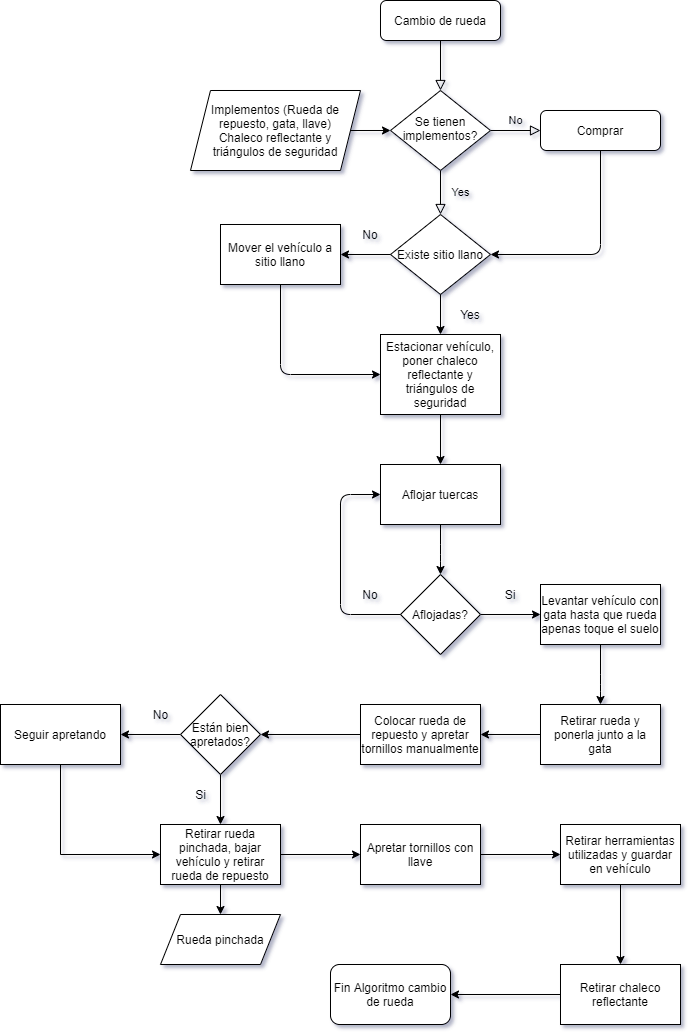

The diagram above was exported from draw.io. Its source (the exported page's mxGraphModel, read from the mxfile embedded in the PNG):
<mxGraphModel dx="868" dy="460" grid="1" gridSize="10" guides="1" tooltips="1" connect="1" arrows="1" fold="1" page="1" pageScale="1" pageWidth="827" pageHeight="1169" math="0" shadow="0">
  <root>
    <mxCell id="0" />
    <mxCell id="1" parent="0" />
    <mxCell id="2" value="" style="rounded=0;html=1;jettySize=auto;orthogonalLoop=1;fontSize=11;endArrow=block;endFill=0;endSize=8;strokeWidth=1;shadow=0;labelBackgroundColor=none;edgeStyle=orthogonalEdgeStyle;" edge="1" source="3" target="6" parent="1">
      <mxGeometry relative="1" as="geometry" />
    </mxCell>
    <mxCell id="3" value="Cambio de rueda" style="rounded=1;whiteSpace=wrap;html=1;fontSize=12;glass=0;strokeWidth=1;shadow=0;" vertex="1" parent="1">
      <mxGeometry x="470" y="66" width="120" height="40" as="geometry" />
    </mxCell>
    <mxCell id="4" value="Yes" style="rounded=0;html=1;jettySize=auto;orthogonalLoop=1;fontSize=11;endArrow=block;endFill=0;endSize=8;strokeWidth=1;shadow=0;labelBackgroundColor=none;edgeStyle=orthogonalEdgeStyle;" edge="1" source="6" target="11" parent="1">
      <mxGeometry y="20" relative="1" as="geometry">
        <mxPoint as="offset" />
        <mxPoint x="530" y="276" as="targetPoint" />
      </mxGeometry>
    </mxCell>
    <mxCell id="5" value="No" style="edgeStyle=orthogonalEdgeStyle;rounded=0;html=1;jettySize=auto;orthogonalLoop=1;fontSize=11;endArrow=block;endFill=0;endSize=8;strokeWidth=1;shadow=0;labelBackgroundColor=none;" edge="1" source="6" target="7" parent="1">
      <mxGeometry y="10" relative="1" as="geometry">
        <mxPoint as="offset" />
      </mxGeometry>
    </mxCell>
    <mxCell id="6" value="Se tienen implementos?" style="rhombus;whiteSpace=wrap;html=1;shadow=0;fontFamily=Helvetica;fontSize=12;align=center;strokeWidth=1;spacing=6;spacingTop=-4;" vertex="1" parent="1">
      <mxGeometry x="480" y="156" width="100" height="80" as="geometry" />
    </mxCell>
    <mxCell id="7" value="Comprar" style="rounded=1;whiteSpace=wrap;html=1;fontSize=12;glass=0;strokeWidth=1;shadow=0;" vertex="1" parent="1">
      <mxGeometry x="630" y="176" width="120" height="40" as="geometry" />
    </mxCell>
    <mxCell id="8" value="" style="endArrow=classic;html=1;exitX=0.5;exitY=1;exitDx=0;exitDy=0;entryX=1;entryY=0.5;entryDx=0;entryDy=0;" edge="1" source="7" target="11" parent="1">
      <mxGeometry width="50" height="50" relative="1" as="geometry">
        <mxPoint x="480" y="246" as="sourcePoint" />
        <mxPoint x="590" y="296" as="targetPoint" />
        <Array as="points">
          <mxPoint x="690" y="320" />
        </Array>
      </mxGeometry>
    </mxCell>
    <mxCell id="9" value="" style="edgeStyle=orthogonalEdgeStyle;rounded=0;orthogonalLoop=1;jettySize=auto;html=1;" edge="1" source="10" target="6" parent="1">
      <mxGeometry relative="1" as="geometry" />
    </mxCell>
    <mxCell id="10" value="Implementos (Rueda de repuesto, gata, llave)&lt;br&gt;Chaleco reflectante y triángulos de seguridad" style="shape=parallelogram;perimeter=parallelogramPerimeter;whiteSpace=wrap;html=1;fixedSize=1;" vertex="1" parent="1">
      <mxGeometry x="280" y="156" width="170" height="80" as="geometry" />
    </mxCell>
    <mxCell id="11" value="Existe sitio llano" style="rhombus;whiteSpace=wrap;html=1;" vertex="1" parent="1">
      <mxGeometry x="480" y="280" width="100" height="80" as="geometry" />
    </mxCell>
    <mxCell id="12" value="Yes" style="text;html=1;strokeColor=none;fillColor=none;align=center;verticalAlign=middle;whiteSpace=wrap;rounded=0;" vertex="1" parent="1">
      <mxGeometry x="540" y="370" width="40" height="20" as="geometry" />
    </mxCell>
    <mxCell id="13" value="" style="endArrow=classic;html=1;exitX=0.5;exitY=1;exitDx=0;exitDy=0;" edge="1" source="11" parent="1">
      <mxGeometry width="50" height="50" relative="1" as="geometry">
        <mxPoint x="490" y="445" as="sourcePoint" />
        <mxPoint x="530" y="400" as="targetPoint" />
      </mxGeometry>
    </mxCell>
    <mxCell id="14" value="" style="endArrow=classic;html=1;exitX=0;exitY=0.5;exitDx=0;exitDy=0;" edge="1" source="11" parent="1">
      <mxGeometry width="50" height="50" relative="1" as="geometry">
        <mxPoint x="340" y="320" as="sourcePoint" />
        <mxPoint x="430" y="320" as="targetPoint" />
      </mxGeometry>
    </mxCell>
    <mxCell id="15" value="No" style="text;html=1;strokeColor=none;fillColor=none;align=center;verticalAlign=middle;whiteSpace=wrap;rounded=0;" vertex="1" parent="1">
      <mxGeometry x="440" y="290" width="40" height="20" as="geometry" />
    </mxCell>
    <mxCell id="16" value="Mover el vehículo a sitio llano" style="rounded=0;whiteSpace=wrap;html=1;" vertex="1" parent="1">
      <mxGeometry x="310" y="290" width="120" height="60" as="geometry" />
    </mxCell>
    <mxCell id="17" value="" style="endArrow=classic;html=1;exitX=0.5;exitY=1;exitDx=0;exitDy=0;entryX=0;entryY=0.5;entryDx=0;entryDy=0;" edge="1" source="16" target="18" parent="1">
      <mxGeometry width="50" height="50" relative="1" as="geometry">
        <mxPoint x="390" y="390" as="sourcePoint" />
        <mxPoint x="410" y="370" as="targetPoint" />
        <Array as="points">
          <mxPoint x="370" y="440" />
        </Array>
      </mxGeometry>
    </mxCell>
    <mxCell id="18" value="Estacionar vehículo, poner chaleco reflectante y triángulos de seguridad" style="rounded=0;whiteSpace=wrap;html=1;" vertex="1" parent="1">
      <mxGeometry x="470" y="400" width="120" height="80" as="geometry" />
    </mxCell>
    <mxCell id="19" value="" style="endArrow=classic;html=1;exitX=0.5;exitY=1;exitDx=0;exitDy=0;" edge="1" source="18" parent="1">
      <mxGeometry width="50" height="50" relative="1" as="geometry">
        <mxPoint x="534" y="550" as="sourcePoint" />
        <mxPoint x="530" y="530" as="targetPoint" />
      </mxGeometry>
    </mxCell>
    <mxCell id="20" value="Aflojar tuercas" style="rounded=0;whiteSpace=wrap;html=1;" vertex="1" parent="1">
      <mxGeometry x="470" y="530" width="120" height="60" as="geometry" />
    </mxCell>
    <mxCell id="21" value="" style="edgeStyle=orthogonalEdgeStyle;rounded=0;orthogonalLoop=1;jettySize=auto;html=1;" edge="1" source="22" target="25" parent="1">
      <mxGeometry relative="1" as="geometry" />
    </mxCell>
    <mxCell id="22" value="Aflojadas?" style="rhombus;whiteSpace=wrap;html=1;" vertex="1" parent="1">
      <mxGeometry x="490" y="640" width="80" height="80" as="geometry" />
    </mxCell>
    <mxCell id="23" value="" style="endArrow=classic;html=1;exitX=0;exitY=0.5;exitDx=0;exitDy=0;entryX=0;entryY=0.5;entryDx=0;entryDy=0;" edge="1" source="22" target="20" parent="1">
      <mxGeometry width="50" height="50" relative="1" as="geometry">
        <mxPoint x="420" y="740" as="sourcePoint" />
        <mxPoint x="430" y="680" as="targetPoint" />
        <Array as="points">
          <mxPoint x="430" y="680" />
          <mxPoint x="430" y="560" />
        </Array>
      </mxGeometry>
    </mxCell>
    <mxCell id="24" value="" style="endArrow=classic;html=1;exitX=0.5;exitY=1;exitDx=0;exitDy=0;entryX=0.5;entryY=0;entryDx=0;entryDy=0;" edge="1" source="20" target="22" parent="1">
      <mxGeometry width="50" height="50" relative="1" as="geometry">
        <mxPoint x="410" y="650" as="sourcePoint" />
        <mxPoint x="460" y="600" as="targetPoint" />
        <Array as="points">
          <mxPoint x="530" y="620" />
        </Array>
      </mxGeometry>
    </mxCell>
    <mxCell id="25" value="Levantar vehículo con gata hasta que rueda apenas toque el suelo" style="whiteSpace=wrap;html=1;" vertex="1" parent="1">
      <mxGeometry x="630" y="650" width="120" height="60" as="geometry" />
    </mxCell>
    <mxCell id="26" value="No" style="text;html=1;strokeColor=none;fillColor=none;align=center;verticalAlign=middle;whiteSpace=wrap;rounded=0;" vertex="1" parent="1">
      <mxGeometry x="440" y="650" width="40" height="20" as="geometry" />
    </mxCell>
    <mxCell id="27" value="Si" style="text;html=1;strokeColor=none;fillColor=none;align=center;verticalAlign=middle;whiteSpace=wrap;rounded=0;" vertex="1" parent="1">
      <mxGeometry x="580" y="650" width="40" height="20" as="geometry" />
    </mxCell>
    <mxCell id="28" value="" style="endArrow=classic;html=1;exitX=0.5;exitY=1;exitDx=0;exitDy=0;" edge="1" source="25" parent="1">
      <mxGeometry width="50" height="50" relative="1" as="geometry">
        <mxPoint x="620" y="600" as="sourcePoint" />
        <mxPoint x="690" y="770" as="targetPoint" />
        <Array as="points">
          <mxPoint x="690" y="750" />
        </Array>
      </mxGeometry>
    </mxCell>
    <mxCell id="29" value="Retirar rueda y ponerla junto a la gata" style="rounded=0;whiteSpace=wrap;html=1;" vertex="1" parent="1">
      <mxGeometry x="630" y="770" width="120" height="60" as="geometry" />
    </mxCell>
    <mxCell id="30" value="" style="endArrow=classic;html=1;exitX=0;exitY=0.5;exitDx=0;exitDy=0;" edge="1" source="29" parent="1">
      <mxGeometry width="50" height="50" relative="1" as="geometry">
        <mxPoint x="550" y="780" as="sourcePoint" />
        <mxPoint x="570" y="800" as="targetPoint" />
      </mxGeometry>
    </mxCell>
    <mxCell id="31" value="" style="edgeStyle=orthogonalEdgeStyle;rounded=0;orthogonalLoop=1;jettySize=auto;html=1;" edge="1" source="32" target="35" parent="1">
      <mxGeometry relative="1" as="geometry" />
    </mxCell>
    <mxCell id="32" value="Colocar rueda de repuesto y apretar tornillos manualmente" style="rounded=0;whiteSpace=wrap;html=1;" vertex="1" parent="1">
      <mxGeometry x="450" y="770" width="120" height="60" as="geometry" />
    </mxCell>
    <mxCell id="33" value="" style="edgeStyle=orthogonalEdgeStyle;rounded=0;orthogonalLoop=1;jettySize=auto;html=1;" edge="1" source="35" parent="1">
      <mxGeometry relative="1" as="geometry">
        <mxPoint x="310" y="890" as="targetPoint" />
      </mxGeometry>
    </mxCell>
    <mxCell id="34" value="" style="edgeStyle=orthogonalEdgeStyle;rounded=0;orthogonalLoop=1;jettySize=auto;html=1;" edge="1" source="35" target="40" parent="1">
      <mxGeometry relative="1" as="geometry" />
    </mxCell>
    <mxCell id="35" value="Están bien apretados?" style="rhombus;whiteSpace=wrap;html=1;rounded=0;" vertex="1" parent="1">
      <mxGeometry x="270" y="760" width="80" height="80" as="geometry" />
    </mxCell>
    <mxCell id="36" value="" style="edgeStyle=orthogonalEdgeStyle;rounded=0;orthogonalLoop=1;jettySize=auto;html=1;" edge="1" source="38" target="44" parent="1">
      <mxGeometry relative="1" as="geometry" />
    </mxCell>
    <mxCell id="37" style="edgeStyle=orthogonalEdgeStyle;rounded=0;orthogonalLoop=1;jettySize=auto;html=1;exitX=0.5;exitY=1;exitDx=0;exitDy=0;" edge="1" source="38" target="49" parent="1">
      <mxGeometry relative="1" as="geometry" />
    </mxCell>
    <mxCell id="38" value="Retirar rueda pinchada, bajar vehículo y retirar rueda de repuesto" style="whiteSpace=wrap;html=1;rounded=0;" vertex="1" parent="1">
      <mxGeometry x="250" y="890" width="120" height="60" as="geometry" />
    </mxCell>
    <mxCell id="39" style="edgeStyle=orthogonalEdgeStyle;rounded=0;orthogonalLoop=1;jettySize=auto;html=1;entryX=0;entryY=0.5;entryDx=0;entryDy=0;exitX=0.5;exitY=1;exitDx=0;exitDy=0;" edge="1" source="40" target="38" parent="1">
      <mxGeometry relative="1" as="geometry">
        <Array as="points">
          <mxPoint x="150" y="920" />
        </Array>
      </mxGeometry>
    </mxCell>
    <mxCell id="40" value="Seguir apretando" style="whiteSpace=wrap;html=1;rounded=0;" vertex="1" parent="1">
      <mxGeometry x="90" y="770" width="120" height="60" as="geometry" />
    </mxCell>
    <mxCell id="41" value="No" style="text;html=1;align=center;verticalAlign=middle;resizable=0;points=[];autosize=1;" vertex="1" parent="1">
      <mxGeometry x="235" y="770" width="30" height="20" as="geometry" />
    </mxCell>
    <mxCell id="42" value="Si" style="text;html=1;align=center;verticalAlign=middle;resizable=0;points=[];autosize=1;" vertex="1" parent="1">
      <mxGeometry x="275" y="850" width="30" height="20" as="geometry" />
    </mxCell>
    <mxCell id="43" value="" style="edgeStyle=orthogonalEdgeStyle;rounded=0;orthogonalLoop=1;jettySize=auto;html=1;" edge="1" source="44" target="46" parent="1">
      <mxGeometry relative="1" as="geometry" />
    </mxCell>
    <mxCell id="44" value="Apretar tornillos con llave" style="whiteSpace=wrap;html=1;rounded=0;" vertex="1" parent="1">
      <mxGeometry x="450" y="890" width="120" height="60" as="geometry" />
    </mxCell>
    <mxCell id="45" value="" style="edgeStyle=orthogonalEdgeStyle;rounded=0;orthogonalLoop=1;jettySize=auto;html=1;" edge="1" source="46" target="48" parent="1">
      <mxGeometry relative="1" as="geometry" />
    </mxCell>
    <mxCell id="46" value="Retirar herramientas utilizadas y guardar en vehículo" style="whiteSpace=wrap;html=1;rounded=0;" vertex="1" parent="1">
      <mxGeometry x="650" y="890" width="120" height="60" as="geometry" />
    </mxCell>
    <mxCell id="47" style="edgeStyle=orthogonalEdgeStyle;rounded=0;orthogonalLoop=1;jettySize=auto;html=1;entryX=1;entryY=0.5;entryDx=0;entryDy=0;" edge="1" source="48" target="50" parent="1">
      <mxGeometry relative="1" as="geometry" />
    </mxCell>
    <mxCell id="48" value="Retirar chaleco reflectante" style="whiteSpace=wrap;html=1;rounded=0;" vertex="1" parent="1">
      <mxGeometry x="650" y="1030" width="120" height="60" as="geometry" />
    </mxCell>
    <mxCell id="49" value="Rueda pinchada" style="shape=parallelogram;perimeter=parallelogramPerimeter;whiteSpace=wrap;html=1;fixedSize=1;" vertex="1" parent="1">
      <mxGeometry x="250" y="980" width="120" height="50" as="geometry" />
    </mxCell>
    <mxCell id="50" value="Fin Algoritmo cambio de rueda" style="rounded=1;whiteSpace=wrap;html=1;" vertex="1" parent="1">
      <mxGeometry x="420" y="1030" width="120" height="60" as="geometry" />
    </mxCell>
  </root>
</mxGraphModel>